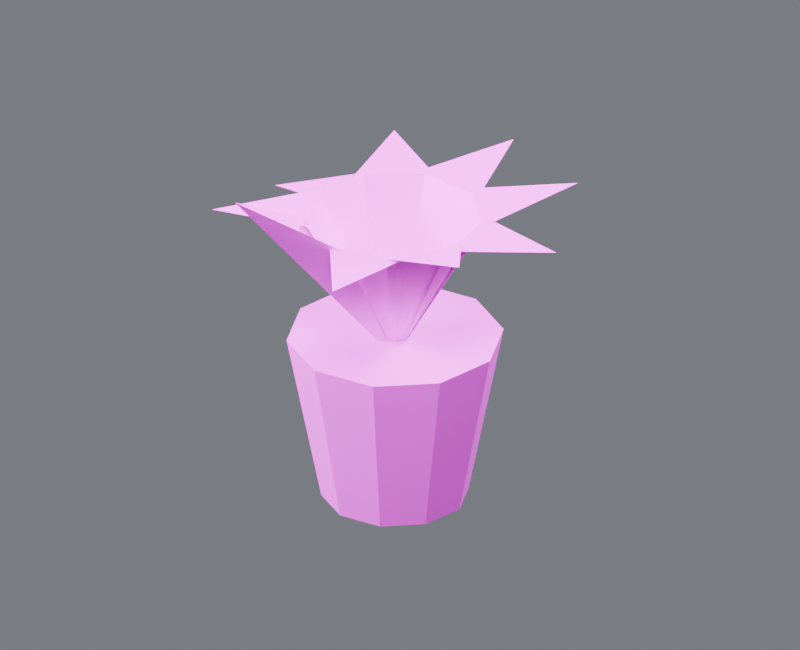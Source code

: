 # Source: plant_04.blend  (saved by Blender 4.5.87; exported with 4.5.12 LTS)
import bpy
from mathutils import Matrix  # noqa: F401  (used for matrix-valued properties, if any)

bpy.ops.wm.read_factory_settings(use_empty=True)
scene = bpy.context.scene
scene.name = 'Component_plant_04'

# ---- collections
col_01______plant_04 = bpy.data.collections.new('01_制作组件_plant_04'); scene.collection.children.link(col_01______plant_04)
col_04 = bpy.data.collections.new('固定绿植_04_制作源'); col_01______plant_04.children.link(col_04)
col_02______plant_04 = bpy.data.collections.new('02_游戏输出_plant_04'); scene.collection.children.link(col_02______plant_04)
col_04_1 = bpy.data.collections.new('固定绿植_04_输出包'); col_02______plant_04.children.link(col_04_1)
col_90_preview_component_plant_04 = bpy.data.collections.new('90_Preview_Component_plant_04'); scene.collection.children.link(col_90_preview_component_plant_04)

# ---- images (referenced by path relative to the original .blend; pixels are not part of the script)
import os
ASSET_DIR = os.environ.get("B2B_ASSET_DIR", "")  # directory of the original .blend (textures are referenced by path, not embedded)
HERE = os.path.dirname(os.path.abspath(__file__))  # packed textures are extracted next to this script under _unpacked/

def load_image(name, relpath, width, height, colorspace="sRGB"):
    """Load a texture the original file referenced (path relative to the .blend, or extracted next to this script)."""
    p = next((c for c in (os.path.join(HERE, relpath), os.path.join(ASSET_DIR, relpath)) if relpath and os.path.exists(c)), "")
    if p:
        img = bpy.data.images.load(p, check_existing=True)
        img.name = name
    else:  # same state as the original file: an image datablock whose file is absent (Cycles renders it pink)
        img = bpy.data.images.new(name, width, height)
        img.source = "FILE"
        img.filepath = "//" + (relpath or name)
    img.colorspace_settings.name = colorspace
    return img
img_10x10_512_png = load_image('设施低亮多巴胺色盘_10x10_512.png', '设施低亮多巴胺色盘_10x10_512.png', 1024, 1024, 'sRGB')

# ---- materials (node trees are filled in below, after node groups)
mat_02 = bpy.data.materials.new('02_细腻哑光_青绿大面')

# ---- material node trees
mat_02.use_nodes = True; mat_02.node_tree.nodes.clear()
_N = mat_02.node_tree.nodes; _L = mat_02.node_tree.links
n0 = _N.new('ShaderNodeOutputMaterial'); n0.name = '材质输出'; n0.location = (0, 0)
n1 = _N.new('ShaderNodeBsdfPrincipled'); n1.name = 'Principled BSDF'; n1.location = (0, 0)
n1.inputs[1].default_value = 0.03
n1.inputs[2].default_value = 0.7
n2 = _N.new('ShaderNodeUVMap'); n2.name = 'UV 贴图'; n2.location = (0, 0)
n2.uv_map = 'PaletteUV'
n3 = _N.new('ShaderNodeTexImage'); n3.name = '图像纹理'; n3.location = (0, 0)
n3.image = img_10x10_512_png
n3.interpolation = 'Closest'
_L.new(n1.outputs[0], n0.inputs[0])
_L.new(n2.outputs[0], n3.inputs[0])
_L.new(n3.outputs[0], n1.inputs[0])
n0.is_active_output = True

# ---- world
world_component_studio = bpy.data.worlds.new('Component_Studio'); scene.world = world_component_studio
world_component_studio.use_nodes = True; world_component_studio.node_tree.nodes.clear()
_N = world_component_studio.node_tree.nodes; _L = world_component_studio.node_tree.links
n0 = _N.new('ShaderNodeBackground'); n0.name = '背景'; n0.location = (-200, 100)
n0.inputs[0].default_value = (0.3, 0.32, 0.36, 1.0)
n0.inputs[1].default_value = 0.45
n1 = _N.new('ShaderNodeOutputWorld'); n1.name = '世界输出'; n1.location = (200, 100)
_L.new(n0.outputs[0], n1.inputs[0])
n1.is_active_output = True

# ---- cameras
cam_camera_component_plant_04 = bpy.data.cameras.new('Camera_Component_plant_04')
cam_camera_component_plant_04.type = 'ORTHO'
cam_camera_component_plant_04.ortho_scale = 3.665

# ---- lights
light_key_component_plant_04 = bpy.data.lights.new('Key_Component_plant_04', 'AREA')
light_key_component_plant_04.energy = 1461.0
light_key_component_plant_04.size = 2.932
light_fill_component_plant_04 = bpy.data.lights.new('Fill_Component_plant_04', 'AREA')
light_fill_component_plant_04.energy = 859.5
light_fill_component_plant_04.size = 2.932
light_rim_component_plant_04 = bpy.data.lights.new('Rim_Component_plant_04', 'AREA')
light_rim_component_plant_04.energy = 1117.0
light_rim_component_plant_04.size = 2.932

# ---- meshes
me_04______00_mesh = bpy.data.meshes.new('固定绿植_04_制作_部件00_Mesh')
me_04______00_mesh.from_pydata([(-0.3656, 0.0, 0.0), (-0.3007, -0.1998, 0.0), (-0.1307, -0.3234, 0.0), (0.07944, -0.3234, 0.0), (0.2494, -0.1998, 0.0), (0.3144, 0.0, 0.0), (0.2494, 0.1998, 0.0), (0.07944, 0.3234, 0.0), (-0.1307, 0.3234, 0.0), (-0.3007, 0.1998, 0.0), (-0.5256, 0.0, 0.82), (-0.4301, -0.2939, 0.82), (-0.1801, -0.4755, 0.82), (0.1289, -0.4755, 0.82), (0.3789, -0.2939, 0.82), (0.4744, 0.0, 0.82), (0.3789, 0.2939, 0.82), (0.1289, 0.4755, 0.82), (-0.1801, 0.4755, 0.82), (-0.4301, 0.2939, 0.82), (-0.02563, 0.0, 0.7), (0.3526, 0.1827, 1.45), (0.8244, 0.0, 1.486), (0.3526, -0.1827, 1.45), (-0.02563, 0.0, 0.7), (0.1467, 0.383, 1.45), (0.6255, 0.5464, 1.532), (0.3815, 0.1031, 1.45), (-0.02563, 0.0, 0.7), (-0.1399, 0.4042, 1.45), (0.122, 0.8371, 1.482), (0.22, 0.3407, 1.45), (-0.02563, 0.0, 0.7), (-0.3729, 0.2362, 1.45), (-0.4506, 0.7361, 1.419), (-0.05651, 0.4189, 1.45), (-0.02563, 0.0, 0.7), (-0.4435, -0.04232, 1.45), (-0.8244, 0.2907, 1.243), (-0.3185, 0.301, 1.45), (-0.02563, 0.0, 0.7), (-0.3185, -0.301, 1.45), (-0.8244, -0.2907, 1.397), (-0.4435, 0.04232, 1.45), (-0.02563, 0.0, 0.7), (-0.05651, -0.4189, 1.45), (-0.4506, -0.7361, 1.753), (-0.3729, -0.2362, 1.45), (-0.02563, 0.0, 0.7), (0.22, -0.3407, 1.45), (0.122, -0.8371, 1.492), (-0.1399, -0.4042, 1.45), (-0.02563, 0.0, 0.7), (0.3815, -0.1031, 1.45), (0.6255, -0.5464, 1.617), (0.1467, -0.383, 1.45)], [], [(9, 8, 7, 6, 5, 4, 3, 2, 1, 0), (10, 11, 12, 13, 14, 15, 16, 17, 18, 19), (0, 1, 11, 10), (1, 2, 12, 11), (2, 3, 13, 12), (3, 4, 14, 13), (4, 5, 15, 14), (5, 6, 16, 15), (6, 7, 17, 16), (7, 8, 18, 17), (8, 9, 19, 18), (9, 0, 10, 19), (20, 21, 22, 23), (24, 25, 26, 27), (28, 29, 30, 31), (32, 33, 34, 35), (36, 37, 38, 39), (40, 41, 42, 43), (44, 45, 46, 47), (48, 49, 50, 51), (52, 53, 54, 55)])
_uv = me_04______00_mesh.uv_layers.new(name='PaletteUV')
_uv.uv.foreach_set('vector', [0.972, 0.85, 0.9678, 0.8629, 0.9568, 0.8709, 0.9432, 0.8709, 0.9322, 0.8629, 0.928, 0.85, 0.9322, 0.8371, 0.9432, 0.8291, 0.9568, 0.8291, 0.9678, 0.8371, 0.972, 0.85, 0.9678, 0.8629, 0.9568, 0.8709, 0.9432, 0.8709, 0.9322, 0.8629, 0.928, 0.85, 0.9322, 0.8371, 0.9432, 0.8291, 0.9568, 0.8291, 0.9678, 0.8371, 0.972, 0.85, 0.95, 0.872, 0.928, 0.85, 0.95, 0.828, 0.972, 0.85, 0.95, 0.872, 0.928, 0.85, 0.95, 0.828, 0.972, 0.85, 0.95, 0.872, 0.928, 0.85, 0.95, 0.828, 0.972, 0.85, 0.95, 0.872, 0.928, 0.85, 0.95, 0.828, 0.972, 0.85, 0.95, 0.872, 0.928, 0.85, 0.95, 0.828, 0.972, 0.85, 0.95, 0.872, 0.928, 0.85, 0.95, 0.828, 0.972, 0.85, 0.95, 0.872, 0.928, 0.85, 0.95, 0.828, 0.972, 0.85, 0.95, 0.872, 0.928, 0.85, 0.95, 0.828, 0.972, 0.85, 0.95, 0.872, 0.928, 0.85, 0.95, 0.828, 0.972, 0.85, 0.95, 0.872, 0.928, 0.85, 0.95, 0.828, 0.772, 0.55, 0.75, 0.572, 0.728, 0.55, 0.75, 0.528, 0.772, 0.55, 0.75, 0.572, 0.728, 0.55, 0.75, 0.528, 0.772, 0.55, 0.75, 0.572, 0.728, 0.55, 0.75, 0.528, 0.772, 0.55, 0.75, 0.572, 0.728, 0.55, 0.75, 0.528, 0.772, 0.55, 0.75, 0.572, 0.728, 0.55, 0.75, 0.528, 0.772, 0.55, 0.75, 0.572, 0.728, 0.55, 0.75, 0.528, 0.772, 0.55, 0.75, 0.572, 0.728, 0.55, 0.75, 0.528, 0.772, 0.55, 0.75, 0.572, 0.728, 0.55, 0.75, 0.528, 0.772, 0.55, 0.75, 0.572, 0.728, 0.55, 0.75, 0.528])
me_04______00_mesh.materials.append(mat_02)
me_04______00_mesh.update()
me_04______00_mesh_1 = bpy.data.meshes.new('固定绿植_04_输出_部件00_Mesh')
me_04______00_mesh_1.from_pydata([(-0.3656, 0.0, 0.0), (-0.3007, -0.1998, 0.0), (-0.1307, -0.3234, 0.0), (0.07944, -0.3234, 0.0), (0.2494, -0.1998, 0.0), (0.3144, 0.0, 0.0), (0.2494, 0.1998, 0.0), (0.07944, 0.3234, 0.0), (-0.1307, 0.3234, 0.0), (-0.3007, 0.1998, 0.0), (-0.5256, 0.0, 0.82), (-0.4301, -0.2939, 0.82), (-0.1801, -0.4755, 0.82), (0.1289, -0.4755, 0.82), (0.3789, -0.2939, 0.82), (0.4744, 0.0, 0.82), (0.3789, 0.2939, 0.82), (0.1289, 0.4755, 0.82), (-0.1801, 0.4755, 0.82), (-0.4301, 0.2939, 0.82), (-0.02563, 0.0, 0.7), (0.3526, 0.1827, 1.45), (0.8244, 0.0, 1.486), (0.3526, -0.1827, 1.45), (-0.02563, 0.0, 0.7), (0.1467, 0.383, 1.45), (0.6255, 0.5464, 1.532), (0.3815, 0.1031, 1.45), (-0.02563, 0.0, 0.7), (-0.1399, 0.4042, 1.45), (0.122, 0.8371, 1.482), (0.22, 0.3407, 1.45), (-0.02563, 0.0, 0.7), (-0.3729, 0.2362, 1.45), (-0.4506, 0.7361, 1.419), (-0.05651, 0.4189, 1.45), (-0.02563, 0.0, 0.7), (-0.4435, -0.04232, 1.45), (-0.8244, 0.2907, 1.243), (-0.3185, 0.301, 1.45), (-0.02563, 0.0, 0.7), (-0.3185, -0.301, 1.45), (-0.8244, -0.2907, 1.397), (-0.4435, 0.04232, 1.45), (-0.02563, 0.0, 0.7), (-0.05651, -0.4189, 1.45), (-0.4506, -0.7361, 1.753), (-0.3729, -0.2362, 1.45), (-0.02563, 0.0, 0.7), (0.22, -0.3407, 1.45), (0.122, -0.8371, 1.492), (-0.1399, -0.4042, 1.45), (-0.02563, 0.0, 0.7), (0.3815, -0.1031, 1.45), (0.6255, -0.5464, 1.617), (0.1467, -0.383, 1.45)], [], [(9, 8, 7, 6, 5, 4, 3, 2, 1, 0), (10, 11, 12, 13, 14, 15, 16, 17, 18, 19), (0, 1, 11, 10), (1, 2, 12, 11), (2, 3, 13, 12), (3, 4, 14, 13), (4, 5, 15, 14), (5, 6, 16, 15), (6, 7, 17, 16), (7, 8, 18, 17), (8, 9, 19, 18), (9, 0, 10, 19), (20, 21, 22, 23), (24, 25, 26, 27), (28, 29, 30, 31), (32, 33, 34, 35), (36, 37, 38, 39), (40, 41, 42, 43), (44, 45, 46, 47), (48, 49, 50, 51), (52, 53, 54, 55)])
_uv = me_04______00_mesh_1.uv_layers.new(name='PaletteUV')
_uv.uv.foreach_set('vector', [0.972, 0.85, 0.9678, 0.8629, 0.9568, 0.8709, 0.9432, 0.8709, 0.9322, 0.8629, 0.928, 0.85, 0.9322, 0.8371, 0.9432, 0.8291, 0.9568, 0.8291, 0.9678, 0.8371, 0.972, 0.85, 0.9678, 0.8629, 0.9568, 0.8709, 0.9432, 0.8709, 0.9322, 0.8629, 0.928, 0.85, 0.9322, 0.8371, 0.9432, 0.8291, 0.9568, 0.8291, 0.9678, 0.8371, 0.972, 0.85, 0.95, 0.872, 0.928, 0.85, 0.95, 0.828, 0.972, 0.85, 0.95, 0.872, 0.928, 0.85, 0.95, 0.828, 0.972, 0.85, 0.95, 0.872, 0.928, 0.85, 0.95, 0.828, 0.972, 0.85, 0.95, 0.872, 0.928, 0.85, 0.95, 0.828, 0.972, 0.85, 0.95, 0.872, 0.928, 0.85, 0.95, 0.828, 0.972, 0.85, 0.95, 0.872, 0.928, 0.85, 0.95, 0.828, 0.972, 0.85, 0.95, 0.872, 0.928, 0.85, 0.95, 0.828, 0.972, 0.85, 0.95, 0.872, 0.928, 0.85, 0.95, 0.828, 0.972, 0.85, 0.95, 0.872, 0.928, 0.85, 0.95, 0.828, 0.972, 0.85, 0.95, 0.872, 0.928, 0.85, 0.95, 0.828, 0.772, 0.55, 0.75, 0.572, 0.728, 0.55, 0.75, 0.528, 0.772, 0.55, 0.75, 0.572, 0.728, 0.55, 0.75, 0.528, 0.772, 0.55, 0.75, 0.572, 0.728, 0.55, 0.75, 0.528, 0.772, 0.55, 0.75, 0.572, 0.728, 0.55, 0.75, 0.528, 0.772, 0.55, 0.75, 0.572, 0.728, 0.55, 0.75, 0.528, 0.772, 0.55, 0.75, 0.572, 0.728, 0.55, 0.75, 0.528, 0.772, 0.55, 0.75, 0.572, 0.728, 0.55, 0.75, 0.528, 0.772, 0.55, 0.75, 0.572, 0.728, 0.55, 0.75, 0.528, 0.772, 0.55, 0.75, 0.572, 0.728, 0.55, 0.75, 0.528])
me_04______00_mesh_1.materials.append(mat_02)
me_04______00_mesh_1.update()

# ---- objects
ob_root_plant_04 = bpy.data.objects.new('ROOT_plant_04_制作源', None)
ob_04______00 = bpy.data.objects.new('固定绿植_04_制作_部件00', me_04______00_mesh)
ob_root_plant_04_1 = bpy.data.objects.new('ROOT_plant_04_组件', None)
ob_04______00_1 = bpy.data.objects.new('固定绿植_04_输出_部件00', me_04______00_mesh_1)
ob_camera_component_plant_04 = bpy.data.objects.new('Camera_Component_plant_04', cam_camera_component_plant_04)
ob_key_component_plant_04 = bpy.data.objects.new('Key_Component_plant_04', light_key_component_plant_04)
ob_fill_component_plant_04 = bpy.data.objects.new('Fill_Component_plant_04', light_fill_component_plant_04)
ob_rim_component_plant_04 = bpy.data.objects.new('Rim_Component_plant_04', light_rim_component_plant_04)

# ---- transforms, parenting, visibility, modifiers, constraints
ob_root_plant_04.location = (0.0, 0.0, 0.0)
ob_04______00.parent = ob_root_plant_04
ob_04______00.location = (0.0, 0.0, 0.0)
ob_root_plant_04_1.location = (0.0, 0.0, 0.0)
ob_04______00_1.parent = ob_root_plant_04_1
ob_04______00_1.location = (0.0, 0.0, 0.0)
ob_camera_component_plant_04.location = (2.54, -4.445, 3.734)
ob_camera_component_plant_04.rotation_euler = (1.062, -8.21e-09, 0.5191)
ob_key_component_plant_04.location = (2.345, -4.691, 7.913)
ob_key_component_plant_04.rotation_euler = (0.6405, 2.075e-09, 0.4636)
ob_fill_component_plant_04.location = (-4.691, -2.345, 3.222)
ob_fill_component_plant_04.rotation_euler = (1.15, 1.17e-07, -1.107)
ob_rim_component_plant_04.location = (2.345, 4.691, 5.567)
ob_rim_component_plant_04.rotation_euler = (0.8411, -2.635e-08, 2.678)

# ---- collection membership
col_04.objects.link(ob_root_plant_04)
col_04.objects.link(ob_04______00)
col_04_1.objects.link(ob_root_plant_04_1)
col_04_1.objects.link(ob_04______00_1)
col_90_preview_component_plant_04.objects.link(ob_camera_component_plant_04)
col_90_preview_component_plant_04.objects.link(ob_key_component_plant_04)
col_90_preview_component_plant_04.objects.link(ob_fill_component_plant_04)
col_90_preview_component_plant_04.objects.link(ob_rim_component_plant_04)
def _layer_coll(name, lc=None):
    lc = lc or bpy.context.view_layer.layer_collection
    for c in lc.children:
        if c.name == name: return c
        r = _layer_coll(name, c)
        if r: return r
_layer_coll('01_制作组件_plant_04').exclude = True
_layer_coll('固定绿植_04_制作源').exclude = True

# ---- scene / render settings (as saved in the file)
scene.camera = ob_camera_component_plant_04
scene.frame_start = 1; scene.frame_end = 250; scene.frame_set(1)
scene.render.engine = 'CYCLES'
scene.render.image_settings.exr_codec = 'NONE'
scene.render.resolution_x = 800
scene.render.resolution_y = 650
scene.render.simplify_subdivision_render = 0
scene.render.simplify_child_particles_render = 0.0
scene.cycles.use_denoising = False
scene.cycles.samples = 8
scene.eevee.use_volume_custom_range = False
scene.eevee.use_fast_gi = False
scene.eevee.use_shadows = False
scene.view_settings.exposure = 0.5
scene.view_settings.white_balance_temperature = 0.0
scene.view_settings.white_balance_tint = 0.0
scene.view_settings.white_balance_whitepoint = (2.97, 0.5193, -0.0414)
bpy.context.view_layer.update()
